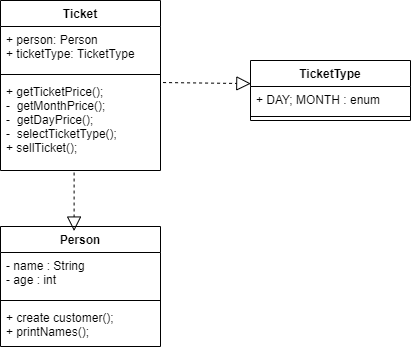

The diagram above was exported from draw.io. Its source (the exported page's mxGraphModel, read from the mxfile embedded in the PNG):
<mxGraphModel dx="700" dy="617" grid="1" gridSize="10" guides="1" tooltips="1" connect="1" arrows="1" fold="1" page="1" pageScale="1" pageWidth="850" pageHeight="1100" math="0" shadow="0">
  <root>
    <mxCell id="0" />
    <mxCell id="1" parent="0" />
    <mxCell id="shOJkbjrVL9dPSmfHf0F-5" value="Person" style="swimlane;fontStyle=1;align=center;verticalAlign=top;childLayout=stackLayout;horizontal=1;startSize=26;horizontalStack=0;resizeParent=1;resizeParentMax=0;resizeLast=0;collapsible=1;marginBottom=0;" vertex="1" parent="1">
      <mxGeometry x="320" y="446" width="160" height="120" as="geometry" />
    </mxCell>
    <mxCell id="shOJkbjrVL9dPSmfHf0F-6" value="- name : String &#10;- age : int" style="text;strokeColor=none;fillColor=none;align=left;verticalAlign=top;spacingLeft=4;spacingRight=4;overflow=hidden;rotatable=0;points=[[0,0.5],[1,0.5]];portConstraint=eastwest;" vertex="1" parent="shOJkbjrVL9dPSmfHf0F-5">
      <mxGeometry y="26" width="160" height="44" as="geometry" />
    </mxCell>
    <mxCell id="shOJkbjrVL9dPSmfHf0F-7" value="" style="line;strokeWidth=1;fillColor=none;align=left;verticalAlign=middle;spacingTop=-1;spacingLeft=3;spacingRight=3;rotatable=0;labelPosition=right;points=[];portConstraint=eastwest;" vertex="1" parent="shOJkbjrVL9dPSmfHf0F-5">
      <mxGeometry y="70" width="160" height="8" as="geometry" />
    </mxCell>
    <mxCell id="shOJkbjrVL9dPSmfHf0F-8" value="+ create customer();&#10;+ printNames();" style="text;strokeColor=none;fillColor=none;align=left;verticalAlign=top;spacingLeft=4;spacingRight=4;overflow=hidden;rotatable=0;points=[[0,0.5],[1,0.5]];portConstraint=eastwest;" vertex="1" parent="shOJkbjrVL9dPSmfHf0F-5">
      <mxGeometry y="78" width="160" height="42" as="geometry" />
    </mxCell>
    <mxCell id="shOJkbjrVL9dPSmfHf0F-9" value="Ticket" style="swimlane;fontStyle=1;align=center;verticalAlign=top;childLayout=stackLayout;horizontal=1;startSize=26;horizontalStack=0;resizeParent=1;resizeParentMax=0;resizeLast=0;collapsible=1;marginBottom=0;" vertex="1" parent="1">
      <mxGeometry x="320" y="220" width="160" height="170" as="geometry" />
    </mxCell>
    <mxCell id="shOJkbjrVL9dPSmfHf0F-10" value="+ person: Person&#10;+ ticketType: TicketType" style="text;strokeColor=none;fillColor=none;align=left;verticalAlign=top;spacingLeft=4;spacingRight=4;overflow=hidden;rotatable=0;points=[[0,0.5],[1,0.5]];portConstraint=eastwest;" vertex="1" parent="shOJkbjrVL9dPSmfHf0F-9">
      <mxGeometry y="26" width="160" height="44" as="geometry" />
    </mxCell>
    <mxCell id="shOJkbjrVL9dPSmfHf0F-11" value="" style="line;strokeWidth=1;fillColor=none;align=left;verticalAlign=middle;spacingTop=-1;spacingLeft=3;spacingRight=3;rotatable=0;labelPosition=right;points=[];portConstraint=eastwest;" vertex="1" parent="shOJkbjrVL9dPSmfHf0F-9">
      <mxGeometry y="70" width="160" height="8" as="geometry" />
    </mxCell>
    <mxCell id="shOJkbjrVL9dPSmfHf0F-12" value="+ getTicketPrice();&#10;-  getMonthPrice();&#10;-  getDayPrice();&#10;-  selectTicketType();&#10;+ sellTicket();" style="text;strokeColor=none;fillColor=none;align=left;verticalAlign=top;spacingLeft=4;spacingRight=4;overflow=hidden;rotatable=0;points=[[0,0.5],[1,0.5]];portConstraint=eastwest;" vertex="1" parent="shOJkbjrVL9dPSmfHf0F-9">
      <mxGeometry y="78" width="160" height="92" as="geometry" />
    </mxCell>
    <mxCell id="shOJkbjrVL9dPSmfHf0F-13" value="TicketType" style="swimlane;fontStyle=1;align=center;verticalAlign=top;childLayout=stackLayout;horizontal=1;startSize=26;horizontalStack=0;resizeParent=1;resizeParentMax=0;resizeLast=0;collapsible=1;marginBottom=0;" vertex="1" parent="1">
      <mxGeometry x="570" y="280" width="160" height="60" as="geometry" />
    </mxCell>
    <mxCell id="shOJkbjrVL9dPSmfHf0F-14" value="+ DAY; MONTH : enum" style="text;strokeColor=none;fillColor=none;align=left;verticalAlign=top;spacingLeft=4;spacingRight=4;overflow=hidden;rotatable=0;points=[[0,0.5],[1,0.5]];portConstraint=eastwest;" vertex="1" parent="shOJkbjrVL9dPSmfHf0F-13">
      <mxGeometry y="26" width="160" height="26" as="geometry" />
    </mxCell>
    <mxCell id="shOJkbjrVL9dPSmfHf0F-15" value="" style="line;strokeWidth=1;fillColor=none;align=left;verticalAlign=middle;spacingTop=-1;spacingLeft=3;spacingRight=3;rotatable=0;labelPosition=right;points=[];portConstraint=eastwest;" vertex="1" parent="shOJkbjrVL9dPSmfHf0F-13">
      <mxGeometry y="52" width="160" height="8" as="geometry" />
    </mxCell>
    <mxCell id="shOJkbjrVL9dPSmfHf0F-18" value="" style="endArrow=block;dashed=1;endFill=0;endSize=12;html=1;exitX=1.016;exitY=0.044;exitDx=0;exitDy=0;exitPerimeter=0;entryX=0.002;entryY=0.385;entryDx=0;entryDy=0;entryPerimeter=0;" edge="1" parent="1" source="shOJkbjrVL9dPSmfHf0F-12" target="shOJkbjrVL9dPSmfHf0F-13">
      <mxGeometry width="160" relative="1" as="geometry">
        <mxPoint x="410" y="180" as="sourcePoint" />
        <mxPoint x="410" y="230" as="targetPoint" />
      </mxGeometry>
    </mxCell>
    <mxCell id="shOJkbjrVL9dPSmfHf0F-19" value="" style="endArrow=block;dashed=1;endFill=0;endSize=12;html=1;exitX=0.46;exitY=1.022;exitDx=0;exitDy=0;exitPerimeter=0;entryX=0.46;entryY=0.038;entryDx=0;entryDy=0;entryPerimeter=0;" edge="1" parent="1" source="shOJkbjrVL9dPSmfHf0F-12" target="shOJkbjrVL9dPSmfHf0F-5">
      <mxGeometry width="160" relative="1" as="geometry">
        <mxPoint x="420" y="190" as="sourcePoint" />
        <mxPoint x="420" y="420" as="targetPoint" />
      </mxGeometry>
    </mxCell>
  </root>
</mxGraphModel>